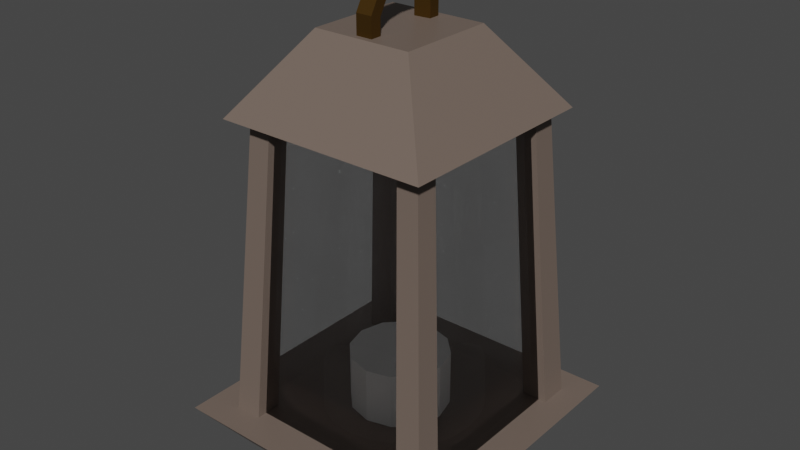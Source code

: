 # Source: Lantern.blend  (saved by Blender 2.92.15; exported with 4.5.12 LTS)
import bpy
from mathutils import Matrix  # noqa: F401  (used for matrix-valued properties, if any)

bpy.ops.wm.read_factory_settings(use_empty=True)
scene = bpy.context.scene
scene.name = 'Scene'

# ---- collections
col_collection = bpy.data.collections.new('Collection'); scene.collection.children.link(col_collection)

# ---- materials (node trees are filled in below, after node groups)
mat_material = bpy.data.materials.new('Material')
mat_material.alpha_threshold = 0.0
mat_material.use_transparent_shadow = False
mat_material.line_color = (0.0, 0.0, 0.0, 1.0)
mat_candlewhite = bpy.data.materials.new('CandleWhite')
mat_candlewhite.use_transparent_shadow = False
mat_handle = bpy.data.materials.new('Handle')
mat_handle.use_transparent_shadow = False
mat_transparent = bpy.data.materials.new('Transparent')
mat_transparent.surface_render_method = 'BLENDED'
mat_transparent.blend_method = 'BLEND'
mat_transparent.use_transparent_shadow = False
mat_transparent.use_raytrace_refraction = True
mat_transparent.use_screen_refraction = True
mat_transparent.thickness_mode = 'SLAB'

# ---- material node trees
mat_material.use_nodes = True; mat_material.node_tree.nodes.clear()
_N = mat_material.node_tree.nodes; _L = mat_material.node_tree.links
n0 = _N.new('ShaderNodeOutputMaterial'); n0.name = 'Material Output'; n0.location = (300, 300)
n1 = _N.new('ShaderNodeBsdfPrincipled'); n1.name = 'Principled BSDF'; n1.location = (10, 300)
n1.distribution = 'GGX'
n1.subsurface_method = 'BURLEY'
n1.inputs[0].default_value = (0.1679, 0.1267, 0.1041, 1.0)
n1.inputs[2].default_value = 0.4
n1.inputs[3].default_value = 1.45
n1.inputs[27].default_value = (0.0, 0.0, 0.0, 1.0)
n1.inputs[28].default_value = 1.0
_L.new(n1.outputs[0], n0.inputs[0])
n0.is_active_output = True
mat_candlewhite.use_nodes = True; mat_candlewhite.node_tree.nodes.clear()
_N = mat_candlewhite.node_tree.nodes; _L = mat_candlewhite.node_tree.links
n0 = _N.new('ShaderNodeBsdfPrincipled'); n0.name = 'Principled BSDF'; n0.location = (10, 300)
n0.distribution = 'GGX'
n0.subsurface_method = 'BURLEY'
n0.inputs[3].default_value = 1.45
n0.inputs[27].default_value = (0.0, 0.0, 0.0, 1.0)
n0.inputs[28].default_value = 1.0
n1 = _N.new('ShaderNodeOutputMaterial'); n1.name = 'Material Output'; n1.location = (300, 300)
_L.new(n0.outputs[0], n1.inputs[0])
n1.is_active_output = True
mat_handle.use_nodes = True; mat_handle.node_tree.nodes.clear()
_N = mat_handle.node_tree.nodes; _L = mat_handle.node_tree.links
n0 = _N.new('ShaderNodeBsdfPrincipled'); n0.name = 'Principled BSDF'; n0.location = (10, 300)
n0.distribution = 'GGX'
n0.subsurface_method = 'BURLEY'
n0.inputs[0].default_value = (0.1282, 0.06685, 0.01148, 1.0)
n0.inputs[1].default_value = 0.8897
n0.inputs[2].default_value = 0.5882
n0.inputs[3].default_value = 1.45
n0.inputs[27].default_value = (0.0, 0.0, 0.0, 1.0)
n0.inputs[28].default_value = 1.0
n1 = _N.new('ShaderNodeOutputMaterial'); n1.name = 'Material Output'; n1.location = (300, 300)
_L.new(n0.outputs[0], n1.inputs[0])
n1.is_active_output = True
mat_transparent.use_nodes = True; mat_transparent.node_tree.nodes.clear()
_N = mat_transparent.node_tree.nodes; _L = mat_transparent.node_tree.links
n0 = _N.new('ShaderNodeOutputMaterial'); n0.name = 'Material Output'; n0.location = (222, 339)
n0.width = 114
n1 = _N.new('ShaderNodeBsdfTransparent'); n1.name = 'Transparent BSDF'; n1.location = (-365, 546)
n2 = _N.new('ShaderNodeMixShader'); n2.name = 'Mix Shader'; n2.location = (-22, 551)
n2.inputs[0].default_value = 0.04167
n3 = _N.new('ShaderNodeBsdfPrincipled'); n3.name = 'Principled BSDF'; n3.location = (-317, 339)
n3.distribution = 'GGX'
n3.subsurface_method = 'BURLEY'
n3.inputs[0].default_value = (1.0, 0.9699, 0.9699, 1.0)
n3.inputs[2].default_value = 0.0
n3.inputs[3].default_value = 1.45
n3.inputs[18].default_value = 1.0
n3.inputs[27].default_value = (0.0, 0.0, 0.0, 1.0)
n3.inputs[28].default_value = 1.0
_L.new(n2.outputs[0], n0.inputs[0])
_L.new(n3.outputs[0], n2.inputs[2])
_L.new(n1.outputs[0], n2.inputs[1])
n0.is_active_output = True

# ---- world
world_world = bpy.data.worlds.new('World'); scene.world = world_world
world_world.use_nodes = True; world_world.node_tree.nodes.clear()
_N = world_world.node_tree.nodes; _L = world_world.node_tree.links
n0 = _N.new('ShaderNodeOutputWorld'); n0.name = 'World Output'; n0.location = (300, 300)
n1 = _N.new('ShaderNodeBackground'); n1.name = 'Background'; n1.location = (10, 300)
n1.inputs[0].default_value = (0.05088, 0.05088, 0.05088, 1.0)
_L.new(n1.outputs[0], n0.inputs[0])
n0.is_active_output = True
world_world.color = (0.05088, 0.05088, 0.05088)
world_world.use_sun_shadow = False
world_world.sun_shadow_jitter_overblur = 0.0

# ---- meshes
me_cube = bpy.data.meshes.new('Cube')
me_cube.from_pydata([(0.4604, 0.4604, 1.262), (0.3362, 0.3362, 1.108), (0.4604, -0.4604, 1.262), (0.3362, -0.3362, 1.108), (-0.4604, 0.4604, 1.262), (-0.3362, 0.3362, 1.108), (-0.4604, -0.4604, 1.262), (-0.3362, -0.3362, 1.108), (-0.3362, 0.2688, 1.108), (0.4604, 0.3681, 1.262), (-0.4604, 0.3681, 1.262), (0.3362, 0.2688, 1.108), (-0.2615, 0.3362, 1.108), (-0.3581, -0.4604, 1.262), (-0.2615, -0.3362, 1.108), (-0.3581, 0.4604, 1.262), (-0.3581, 0.3681, 1.262), (0.2738, -0.3362, 1.108), (0.3749, 0.4604, 1.262), (0.3749, 0.3681, 1.262), (0.2738, 0.3362, 1.108), (0.3749, -0.4604, 1.262), (-0.3362, -0.268, 1.108), (0.4604, -0.367, 1.262), (-0.4604, -0.367, 1.262), (0.3362, -0.268, 1.108), (-0.3581, -0.367, 1.262), (0.3749, -0.367, 1.262), (-0.4604, 0.2717, 1.262), (0.3362, 0.1984, 1.108), (-0.3362, 0.1984, 1.108), (0.4604, 0.2717, 1.262), (-0.3581, 0.2717, 1.262), (0.3749, 0.2717, 1.262), (0.2126, 0.3362, 1.108), (0.2911, -0.4604, 1.262), (0.2126, -0.3362, 1.108), (0.2911, 0.4604, 1.262), (0.2911, 0.3681, 1.262), (0.2911, -0.367, 1.262), (0.2911, 0.2717, 1.262), (-0.3362, -0.2052, 1.108), (0.4604, -0.281, 1.262), (-0.3581, -0.281, 1.262), (0.3749, -0.281, 1.262), (-0.4604, -0.281, 1.262), (0.3362, -0.2052, 1.108), (0.2911, -0.281, 1.262), (-0.1954, 0.3362, 1.108), (-0.2676, -0.4604, 1.262), (-0.1954, -0.3362, 1.108), (-0.2676, 0.4604, 1.262), (-0.2676, 0.3681, 1.262), (-0.2676, -0.367, 1.262), (-0.2676, 0.2717, 1.262), (-0.2676, -0.281, 1.262), (0.2366, 0.2963, 2.28), (0.3042, 0.2963, 2.28), (-0.2867, -0.2269, 2.28), (-0.2867, -0.2962, 2.28), (0.3042, -0.2269, 2.28), (0.3042, -0.2962, 2.28), (0.2366, -0.2962, 2.28), (-0.2867, 0.2963, 2.28), (-0.2867, 0.2186, 2.28), (0.3042, 0.2186, 2.28), (0.2366, 0.2186, 2.28), (0.2366, -0.2269, 2.28), (-0.2137, 0.2963, 2.28), (-0.2137, -0.2962, 2.28), (-0.2137, 0.2186, 2.28), (-0.2137, -0.2269, 2.28), (0.1619, 0.1619, 2.487), (0.3487, 0.3487, 2.233), (0.1619, -0.1619, 2.487), (0.3487, -0.3487, 2.233), (-0.1619, 0.1619, 2.487), (-0.3487, 0.3487, 2.233), (-0.1619, -0.1619, 2.487), (-0.3487, -0.3487, 2.233), (-0.02901, -0.144, 2.474), (0.02347, -0.144, 2.474), (-0.02901, 0.1383, 2.474), (0.02347, 0.1383, 2.474), (-0.02901, 0.09699, 2.538), (-0.02929, 0.09699, 2.538), (-0.02901, 0.07024, 2.585), (-0.02929, 0.07024, 2.585), (-0.02901, 0.0239, 2.611), (-0.02929, 0.0239, 2.611), (-0.02901, -0.02961, 2.611), (-0.02929, -0.02961, 2.611), (-0.02901, -0.07595, 2.585), (-0.02929, -0.07595, 2.585), (-0.02901, -0.1027, 2.538), (-0.02929, -0.1027, 2.538), (-0.02901, -0.1027, 2.485), (-0.02929, -0.1027, 2.485), (-0.02901, 0.09699, 2.485), (-0.02929, 0.09699, 2.485), (-0.02901, 0.1383, 2.549), (0.02347, 0.1383, 2.549), (-0.02901, 0.1005, 2.615), (0.02347, 0.1005, 2.615), (-0.02901, 0.03496, 2.653), (0.02347, 0.03496, 2.653), (-0.02901, -0.04068, 2.653), (0.02347, -0.04068, 2.653), (-0.02901, -0.1062, 2.615), (0.02347, -0.1062, 2.615), (-0.02901, -0.144, 2.549), (0.02347, -0.144, 2.549), (0.02347, -0.1075, 2.483), (0.02347, 0.1018, 2.483), (0.02347, 0.1018, 2.539), (0.02347, 0.07376, 2.588), (0.02347, 0.02519, 2.616), (0.02347, -0.0309, 2.616), (0.02347, -0.07948, 2.588), (0.02347, -0.1075, 2.539), (-2.501e-08, 0.1609, 1.223), (-2.501e-08, 0.1609, 1.447), (0.08044, 0.1393, 1.223), (0.08044, 0.1393, 1.447), (0.1393, 0.08044, 1.223), (0.1393, 0.08044, 1.447), (0.1609, -1.279e-07, 1.223), (0.1609, -1.279e-07, 1.447), (0.1393, -0.08044, 1.223), (0.1393, -0.08044, 1.447), (0.08044, -0.1393, 1.223), (0.08044, -0.1393, 1.447), (-7.141e-10, -0.1609, 1.223), (-7.141e-10, -0.1609, 1.447), (-0.08044, -0.1393, 1.223), (-0.08044, -0.1393, 1.447), (-0.1393, -0.08044, 1.223), (-0.1393, -0.08044, 1.447), (-0.1609, -1.957e-07, 1.223), (-0.1609, -1.957e-07, 1.447), (-0.1393, 0.08044, 1.223), (-0.1393, 0.08044, 1.447), (-0.08044, 0.1393, 1.223), (-0.08044, 0.1393, 1.447)], [], [(13, 6, 7, 14, 50, 36, 17, 3, 2, 21, 35, 49), (21, 2, 23, 42, 44, 27, 39, 35), (23, 2, 3, 25, 46, 29, 11, 1, 0, 9, 31, 42), (18, 0, 1, 20, 34, 48, 12, 5, 4, 15, 51, 37), (15, 4, 10, 28, 32, 16, 52, 51), (10, 4, 5, 8, 30, 41, 22, 7, 6, 24, 45, 28), (52, 16, 63, 68), (43, 26, 59, 58), (24, 6, 13, 49, 53, 26, 43, 45), (19, 38, 56, 57), (44, 47, 67, 60), (52, 54, 32, 28, 45, 43, 55, 53, 49, 35, 39, 47, 44, 42, 31, 33, 40, 38, 37, 51), (25, 3, 17, 36, 50, 14, 7, 22, 41, 30, 8, 5, 12, 48, 34, 20, 1, 11, 29, 46), (71, 58, 59, 69), (68, 63, 64, 70), (57, 56, 66, 65), (60, 67, 62, 61), (40, 33, 65, 66), (27, 44, 60, 61), (38, 40, 66, 56), (26, 53, 69, 59), (16, 32, 64, 63), (47, 39, 62, 67), (32, 54, 70, 64), (33, 19, 57, 65), (55, 43, 58, 71), (54, 52, 68, 70), (39, 27, 61, 62), (53, 55, 71, 69), (72, 74, 75, 73), (74, 78, 79, 75), (78, 76, 77, 79), (76, 72, 73, 77), (74, 72, 76, 78), (79, 75, 73, 77), (82, 100, 101, 83), (100, 102, 103, 101), (102, 104, 105, 103), (104, 106, 107, 105), (106, 108, 109, 107), (108, 110, 111, 109), (110, 80, 81, 111), (84, 100, 82, 98), (113, 83, 101, 114), (86, 102, 100, 84), (114, 101, 103, 115), (88, 104, 102, 86), (115, 103, 105, 116), (90, 106, 104, 88), (116, 105, 107, 117), (92, 108, 106, 90), (117, 107, 109, 118), (94, 110, 108, 92), (118, 109, 111, 119), (96, 80, 110, 94), (119, 111, 81, 112), (95, 119, 112, 97), (93, 118, 119, 95), (91, 117, 118, 93), (89, 116, 117, 91), (87, 115, 116, 89), (85, 114, 115, 87), (99, 113, 114, 85), (120, 121, 123, 122), (122, 123, 125, 124), (124, 125, 127, 126), (126, 127, 129, 128), (128, 129, 131, 130), (130, 131, 133, 132), (132, 133, 135, 134), (134, 135, 137, 136), (136, 137, 139, 138), (138, 139, 141, 140), (123, 121, 143, 141, 139, 137, 135, 133, 131, 129, 127, 125), (140, 141, 143, 142), (142, 143, 121, 120), (0, 18, 37, 38, 19, 33, 31, 9)])
me_cube.polygons.foreach_set('material_index', [0, 0, 0, 0, 0, 0, 0, 0, 0, 0, 0, 0, 0, 0, 0, 0, 0, 0, 0, 0, 0, 0, 0, 0, 0, 0, 0, 0, 0, 0, 0, 0, 0, 0, 0, 2, 2, 2, 2, 2, 2, 2, 2, 2, 2, 2, 2, 2, 2, 2, 2, 2, 2, 2, 2, 2, 2, 2, 2, 2, 2, 2, 2, 1, 1, 1, 1, 1, 1, 1, 1, 1, 1, 1, 1, 1, 0])
_uv = me_cube.uv_layers.new(name='UVMap')
_uv.uv.foreach_set('vector', [0.2061, 0.02303, 0.2061, 0.0001574, 0.412, 0.0001573, 0.412, 0.02303, 0.412, 0.04327, 0.412, 0.1682, 0.412, 0.187, 0.412, 0.2061, 0.2061, 0.2061, 0.2061, 0.187, 0.2061, 0.1682, 0.2061, 0.04327, 0.187, 0.2061, 0.2061, 0.2061, 0.2061, 0.227, 0.2061, 0.2462, 0.187, 0.2462, 0.187, 0.227, 0.1682, 0.227, 0.1682, 0.2061, 0.2061, 0.227, 0.2061, 0.2061, 0.412, 0.2061, 0.412, 0.227, 0.412, 0.2462, 0.412, 0.3698, 0.412, 0.3913, 0.412, 0.412, 0.2061, 0.412, 0.2061, 0.3913, 0.2061, 0.3698, 0.2061, 0.2462, 0.2061, 0.4311, 0.2061, 0.412, 0.412, 0.412, 0.412, 0.4311, 0.412, 0.4498, 0.412, 0.5748, 0.412, 0.595, 0.412, 0.6179, 0.2061, 0.6179, 0.2061, 0.595, 0.2061, 0.5748, 0.2061, 0.4498, 0.02303, 0.412, 0.0001574, 0.412, 0.0001573, 0.3913, 0.0001573, 0.3698, 0.02303, 0.3698, 0.02303, 0.3913, 0.04327, 0.3913, 0.04327, 0.412, 0.2061, 0.6385, 0.2061, 0.6179, 0.412, 0.6179, 0.412, 0.6385, 0.412, 0.6601, 0.412, 0.7837, 0.412, 0.8029, 0.412, 0.8238, 0.2061, 0.8238, 0.2061, 0.8029, 0.2061, 0.7837, 0.2061, 0.6601, 0.04327, 0.3913, 0.02303, 0.3913, 0.02303, 0.3913, 0.04327, 0.3913, 0.02303, 0.2462, 0.02303, 0.227, 0.02303, 0.227, 0.02303, 0.2462, 0.0001573, 0.227, 0.0001573, 0.2061, 0.02303, 0.2061, 0.04327, 0.2061, 0.04327, 0.227, 0.02303, 0.227, 0.02303, 0.2462, 0.0001573, 0.2462, 0.187, 0.3913, 0.1682, 0.3913, 0.1682, 0.3913, 0.187, 0.3913, 0.187, 0.2462, 0.1682, 0.2462, 0.1682, 0.2462, 0.187, 0.2462, 0.04327, 0.3913, 0.04327, 0.3698, 0.02303, 0.3698, 0.0001573, 0.3698, 0.0001573, 0.2462, 0.02303, 0.2462, 0.04327, 0.2462, 0.04327, 0.227, 0.04327, 0.2061, 0.1682, 0.2061, 0.1682, 0.227, 0.1682, 0.2462, 0.187, 0.2462, 0.2061, 0.2462, 0.2061, 0.3698, 0.187, 0.3698, 0.1682, 0.3698, 0.1682, 0.3913, 0.1682, 0.412, 0.04327, 0.412, 0.412, 0.227, 0.412, 0.2061, 0.4311, 0.2061, 0.4498, 0.2061, 0.5748, 0.2061, 0.595, 0.2061, 0.6179, 0.2061, 0.6179, 0.227, 0.6179, 0.2462, 0.6179, 0.3698, 0.6179, 0.3913, 0.6179, 0.412, 0.595, 0.412, 0.5748, 0.412, 0.4498, 0.412, 0.4311, 0.412, 0.412, 0.412, 0.412, 0.3913, 0.412, 0.3698, 0.412, 0.2462, 0.04327, 0.2462, 0.02303, 0.2462, 0.02303, 0.227, 0.04327, 0.227, 0.04327, 0.3913, 0.02303, 0.3913, 0.02303, 0.3698, 0.04327, 0.3698, 0.187, 0.3913, 0.1682, 0.3913, 0.1682, 0.3698, 0.187, 0.3698, 0.187, 0.2462, 0.1682, 0.2462, 0.1682, 0.227, 0.187, 0.227, 0.1682, 0.3698, 0.187, 0.3698, 0.187, 0.3698, 0.1682, 0.3698, 0.187, 0.227, 0.187, 0.2462, 0.187, 0.2462, 0.187, 0.227, 0.1682, 0.3913, 0.1682, 0.3698, 0.1682, 0.3698, 0.1682, 0.3913, 0.02303, 0.227, 0.04327, 0.227, 0.04327, 0.227, 0.02303, 0.227, 0.02303, 0.3913, 0.02303, 0.3698, 0.02303, 0.3698, 0.02303, 0.3913, 0.1682, 0.2462, 0.1682, 0.227, 0.1682, 0.227, 0.1682, 0.2462, 0.02303, 0.3698, 0.04327, 0.3698, 0.04327, 0.3698, 0.02303, 0.3698, 0.187, 0.3698, 0.187, 0.3913, 0.187, 0.3913, 0.187, 0.3698, 0.04327, 0.2462, 0.02303, 0.2462, 0.02303, 0.2462, 0.04327, 0.2462, 0.04327, 0.3698, 0.04327, 0.3913, 0.04327, 0.3913, 0.04327, 0.3698, 0.1682, 0.227, 0.187, 0.227, 0.187, 0.227, 0.1682, 0.227, 0.04327, 0.227, 0.04327, 0.2462, 0.04327, 0.2462, 0.04327, 0.227, 0.7454, 0.0001573, 0.7454, 0.1274, 0.8726, 0.1274, 0.8726, 0.0001573, 0.7454, 0.1274, 0.7454, 0.2546, 0.8726, 0.2546, 0.8726, 0.1274, 0.7454, 0.2546, 0.7454, 0.3818, 0.8726, 0.3818, 0.8726, 0.2546, 0.7454, 0.3818, 0.7454, 0.509, 0.8726, 0.509, 0.8726, 0.3818, 0.6182, 0.2546, 0.6182, 0.3818, 0.7454, 0.3818, 0.7454, 0.2546, 0.8726, 0.2546, 0.9998, 0.2546, 0.9998, 0.3818, 0.8726, 0.3818, 0.7558, 0.7513, 0.7558, 0.7441, 0.7125, 0.7441, 0.7125, 0.7513, 0.7558, 0.7441, 0.7558, 0.7369, 0.7125, 0.7369, 0.7125, 0.7441, 0.7558, 0.7369, 0.7558, 0.7297, 0.7125, 0.7297, 0.7125, 0.7369, 0.7558, 0.7297, 0.7558, 0.7225, 0.7125, 0.7225, 0.7125, 0.7297, 0.7558, 0.7225, 0.7558, 0.7152, 0.7125, 0.7152, 0.7125, 0.7225, 0.7558, 0.7152, 0.7558, 0.708, 0.7125, 0.708, 0.7125, 0.7152, 0.7558, 0.708, 0.7558, 0.7008, 0.7125, 0.7008, 0.7125, 0.708, 0.7306, 0.6889, 0.7337, 0.7005, 0.7125, 0.7005, 0.7156, 0.6889, 0.7794, 0.5238, 0.7833, 0.5093, 0.7534, 0.5093, 0.7572, 0.5238, 0.7436, 0.6814, 0.7521, 0.6899, 0.7337, 0.7005, 0.7306, 0.6889, 0.7572, 0.5238, 0.7534, 0.5093, 0.7275, 0.5243, 0.738, 0.5349, 0.7511, 0.6684, 0.7627, 0.6715, 0.7521, 0.6899, 0.7436, 0.6814, 0.738, 0.5349, 0.7275, 0.5243, 0.7125, 0.5502, 0.7269, 0.5541, 0.7511, 0.6534, 0.7627, 0.6503, 0.7627, 0.6715, 0.7511, 0.6684, 0.7269, 0.5541, 0.7125, 0.5502, 0.7125, 0.5801, 0.7269, 0.5763, 0.7436, 0.6404, 0.7521, 0.6319, 0.7627, 0.6503, 0.7511, 0.6534, 0.7269, 0.5763, 0.7125, 0.5801, 0.7275, 0.606, 0.738, 0.5955, 0.7306, 0.6329, 0.7337, 0.6213, 0.7521, 0.6319, 0.7436, 0.6404, 0.738, 0.5955, 0.7275, 0.606, 0.7534, 0.621, 0.7572, 0.6066, 0.7156, 0.6329, 0.7125, 0.6213, 0.7337, 0.6213, 0.7306, 0.6329, 0.7572, 0.6066, 0.7534, 0.621, 0.7833, 0.621, 0.7794, 0.6066, 0.7578, 0.6047, 0.7572, 0.6066, 0.7794, 0.6066, 0.7789, 0.6047, 0.7394, 0.5941, 0.738, 0.5955, 0.7572, 0.6066, 0.7578, 0.6047, 0.7288, 0.5758, 0.7269, 0.5763, 0.738, 0.5955, 0.7394, 0.5941, 0.7288, 0.5546, 0.7269, 0.5541, 0.7269, 0.5763, 0.7288, 0.5758, 0.7394, 0.5362, 0.738, 0.5349, 0.7269, 0.5541, 0.7288, 0.5546, 0.7578, 0.5257, 0.7572, 0.5238, 0.738, 0.5349, 0.7394, 0.5362, 0.7789, 0.5257, 0.7794, 0.5238, 0.7572, 0.5238, 0.7578, 0.5257, 0.7122, 0.6973, 0.6182, 0.6973, 0.6182, 0.6816, 0.7122, 0.6816, 0.7122, 0.6816, 0.6182, 0.6816, 0.6182, 0.666, 0.7122, 0.666, 0.7122, 0.666, 0.6182, 0.666, 0.6182, 0.6503, 0.7122, 0.6503, 0.7122, 0.6503, 0.6182, 0.6503, 0.6182, 0.6346, 0.7122, 0.6346, 0.7122, 0.6346, 0.6182, 0.6346, 0.6182, 0.619, 0.7122, 0.619, 0.7122, 0.619, 0.6182, 0.619, 0.6182, 0.6033, 0.7122, 0.6033, 0.7122, 0.6033, 0.6182, 0.6033, 0.6182, 0.5876, 0.7122, 0.5876, 0.7122, 0.5876, 0.6182, 0.5876, 0.6182, 0.572, 0.7122, 0.572, 0.7122, 0.572, 0.6182, 0.572, 0.6182, 0.5563, 0.7122, 0.5563, 0.7122, 0.5563, 0.6182, 0.5563, 0.6182, 0.5407, 0.7122, 0.5407, 0.6735, 0.6976, 0.6937, 0.7093, 0.7054, 0.7295, 0.7054, 0.7529, 0.6937, 0.7731, 0.6735, 0.7848, 0.6501, 0.7848, 0.6299, 0.7731, 0.6182, 0.7529, 0.6182, 0.7295, 0.6299, 0.7093, 0.6501, 0.6976, 0.7122, 0.5407, 0.6182, 0.5407, 0.6182, 0.525, 0.7122, 0.525, 0.7122, 0.525, 0.6182, 0.525, 0.6182, 0.5093, 0.7122, 0.5093, 0.2061, 0.412, 0.187, 0.412, 0.1682, 0.412, 0.1682, 0.3913, 0.187, 0.3913, 0.187, 0.3698, 0.2061, 0.3698, 0.2061, 0.3913])
me_cube.materials.append(mat_material)
me_cube.materials.append(mat_candlewhite)
me_cube.materials.append(mat_handle)
me_cube.use_remesh_preserve_volume = False
me_cube.use_remesh_preserve_attributes = False
me_cube.use_mirror_vertex_groups = False
me_cube.update()
me_cube_001 = bpy.data.meshes.new('Cube.001')
me_cube_001.from_pydata([(-0.2947, 0.3321, 1.268), (-0.3281, 0.2942, 1.268), (-0.2947, 0.2942, 1.268), (0.3501, 0.2942, 1.268), (0.318, 0.3321, 1.268), (0.318, 0.2942, 1.268), (-0.2947, -0.3355, 1.268), (0.318, -0.3355, 1.268), (-0.3281, -0.3025, 1.268), (-0.2947, -0.3025, 1.268), (0.3501, -0.3025, 1.268), (0.318, -0.3025, 1.268), (-0.2415, 0.2738, 2.233), (-0.2415, 0.2425, 2.233), (-0.269, 0.2425, 2.233), (0.2647, 0.2425, 2.233), (0.2913, 0.2425, 2.233), (0.2647, 0.2738, 2.233), (-0.2415, -0.2505, 2.233), (-0.2415, -0.2778, 2.233), (0.2647, -0.2505, 2.233), (0.2647, -0.2778, 2.233), (-0.269, -0.2505, 2.233), (0.2913, -0.2505, 2.233)], [], [(9, 2, 13, 18), (10, 3, 16, 23), (6, 7, 21, 19), (11, 9, 18, 20), (4, 0, 12, 17), (5, 11, 20, 15), (2, 5, 15, 13), (1, 8, 22, 14)])
_uv = me_cube_001.uv_layers.new(name='UVMap')
_uv.uv.foreach_set('vector', [0.0, 0.0, 0.0, 0.0, 0.0, 0.0, 0.0, 0.0, 0.6369, 0.7227, 0.6369, 0.53, 0.6369, 0.53, 0.6369, 0.7227, 0.8452, 0.7333, 0.6473, 0.7333, 0.6473, 0.7333, 0.8452, 0.7333, 0.0, 0.0, 0.0, 0.0, 0.0, 0.0, 0.0, 0.0, 0.6473, 0.5177, 0.8452, 0.5177, 0.8452, 0.5177, 0.6473, 0.5177, 0.0, 0.0, 0.0, 0.0, 0.0, 0.0, 0.0, 0.0, 0.0, 0.0, 0.0, 0.0, 0.0, 0.0, 0.0, 0.0, 0.8559, 0.53, 0.8559, 0.7227, 0.8559, 0.7227, 0.8559, 0.53])
me_cube_001.materials.append(mat_transparent)
me_cube_001.use_remesh_fix_poles = True
me_cube_001.use_remesh_preserve_attributes = False
me_cube_001.use_mirror_vertex_groups = False
me_cube_001.update()

# ---- objects
ob_cube = bpy.data.objects.new('Cube', me_cube)
ob_cube_001 = bpy.data.objects.new('Cube.001', me_cube_001)

# ---- transforms, parenting, visibility, modifiers, constraints
ob_cube.location = (0.0, 0.0, 0.0)
ob_cube.lock_rotations_4d = False
ob_cube.empty_display_type = 'ARROWS'
ob_cube.lineart.crease_threshold = 0.0
ob_cube_001.location = (0.0, 0.0, -0.01794)
ob_cube_001.lineart.crease_threshold = 0.0

# ---- collection membership
col_collection.objects.link(ob_cube)
col_collection.objects.link(ob_cube_001)

# ---- scene / render settings (as saved in the file)
scene.frame_start = 1; scene.frame_end = 250; scene.frame_set(1)
scene.render.engine = 'BLENDER_EEVEE_NEXT'
scene.cycles.use_denoising = False
scene.cycles.samples = 128
scene.cycles.sampling_pattern = 'TABULATED_SOBOL'
scene.cycles.use_adaptive_sampling = False
scene.cycles.use_light_tree = False
scene.eevee.use_raytracing = True
scene.view_settings.view_transform = 'Filmic'
bpy.context.view_layer.update()

# ---- added for rendering (the .blend has no active camera and no usable light): camera, sun
cam_auto = bpy.data.cameras.new('AutoCamera')
cam_auto.lens = 50.0
cam_auto.sensor_width = 36.0
cam_auto.clip_end = 1000.0
ob_auto_camera = bpy.data.objects.new('AutoCamera', cam_auto)
scene.collection.objects.link(ob_auto_camera)
ob_auto_camera.location = (1.86948, -2.24338, 3.37569)
ob_auto_camera.rotation_euler = (1.09748, -7.21219e-08, 0.694738)
scene.camera = ob_auto_camera
light_auto_sun = bpy.data.lights.new('AutoSun', 'SUN')
light_auto_sun.energy = 3.0
light_auto_sun.angle = 0.0523599
ob_auto_sun = bpy.data.objects.new('AutoSun', light_auto_sun)
scene.collection.objects.link(ob_auto_sun)
ob_auto_sun.rotation_euler = (0.872665, 0.174533, 0.523599)
bpy.context.view_layer.update()
